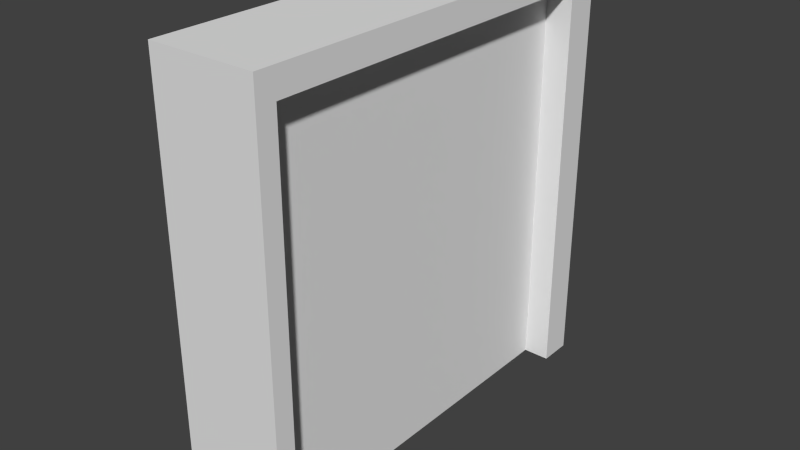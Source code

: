 # Source: door3.blend  (saved by Blender 2.72.0; exported with 4.5.12 LTS)
import bpy
from mathutils import Matrix  # noqa: F401  (used for matrix-valued properties, if any)

bpy.ops.wm.read_factory_settings(use_empty=True)
scene = bpy.context.scene
scene.name = 'Scene'

# ---- collections
col_collection_1 = bpy.data.collections.new('Collection 1'); scene.collection.children.link(col_collection_1)

# ---- materials (node trees are filled in below, after node groups)
mat_door1_1 = bpy.data.materials.new('door1_1')
mat_door1_1.alpha_threshold = 0.0
mat_door1_1.use_transparent_shadow = False
mat_door1_1.roughness = 0.5

# ---- material node trees

# ---- world
world_world = bpy.data.worlds.new('World'); scene.world = world_world
world_world.color = (0.05088, 0.05088, 0.05088)
world_world.use_sun_shadow = False
world_world.sun_shadow_jitter_overblur = 0.0
world_world.cycles.sampling_method = 'MANUAL'
world_world.cycles.sample_map_resolution = 256

# ---- meshes
me_plane_001 = bpy.data.meshes.new('Plane.001')
me_plane_001.from_pydata([(-0.4544, 1.835e-05, 0.16), (0.4213, 1.835e-05, 0.16), (-0.4544, 0.9387, 0.16), (0.4213, 0.9387, 0.16), (-0.4544, 1.835e-05, -0.16), (0.4213, 1.835e-05, -0.16), (-0.4544, 0.9387, -0.16), (0.4213, 0.9387, -0.16), (0.4213, 0.9387, 0.09435), (0.4213, 1.835e-05, 0.09434), (0.4213, 0.9387, -0.08632), (0.4213, 1.835e-05, -0.08632), (0.3868, 0.9387, 0.09435), (0.3868, 1.835e-05, 0.09434), (0.3868, 0.9387, -0.08632), (0.3868, 1.835e-05, -0.08632)], [], [(0, 1, 3, 2), (4, 6, 7, 5), (10, 11, 5, 7), (3, 1, 9, 8), (11, 10, 14, 15), (12, 13, 15, 14), (8, 9, 13, 12)])
_uv = me_plane_001.uv_layers.new(name='UVMap')
_uv.uv.foreach_set('vector', [0.04868, 0.0, 0.9213, 0.0, 0.9213, 0.9387, 0.04868, 0.9387, 0.04868, 0.0, 0.04868, 0.9387, 0.9213, 0.9387, 0.9213, 0.0, -0.03082, 0.9254, -0.03082, 0.02538, -0.01884, 0.02538, -0.01884, 0.9254, -0.07491, 0.9254, -0.07491, 0.02538, -0.06242, 0.02538, -0.06242, 0.9254, -0.03082, 0.02538, -0.03082, 0.9254, -0.03082, 0.9254, -0.03082, 0.02538, -0.06242, 0.9254, -0.06242, 0.02538, -0.03082, 0.02538, -0.03082, 0.9254, -0.07718, 0.9254, -0.07718, 0.02538, -0.07718, 0.02538, -0.07718, 0.9254])
me_plane_001.materials.append(mat_door1_1)
me_plane_001.use_remesh_preserve_volume = False
me_plane_001.use_remesh_preserve_attributes = False
me_plane_001.use_mirror_vertex_groups = False
me_plane_001.update()
me_plane = bpy.data.meshes.new('Plane')
me_plane.from_pydata([(-0.4544, 1.835e-05, 0.16), (0.4213, 1.835e-05, 0.16), (-0.4544, 0.9387, 0.16), (0.4213, 0.9387, 0.16), (-0.5, 1.835e-05, 0.32), (0.5, 1.835e-05, 0.32), (-0.5, 1.0, 0.32), (0.5, 1.0, 0.32), (-0.4544, 1.835e-05, 0.32), (-0.4544, 1.0, 0.32), (0.4213, 1.0, 0.32), (0.4213, 1.835e-05, 0.32), (-0.4544, 0.9387, 0.32), (0.4213, 0.9387, 0.32), (-0.5, 1.836e-05, 0.0), (0.5, 1.836e-05, 0.0), (-0.5, 1.0, 0.0), (0.5, 1.0, 0.0), (-0.4544, 1.835e-05, -0.16), (-0.4544, 1.0, 0.0), (0.4213, 1.0, 0.0), (0.4213, 1.835e-05, -0.16), (-0.4544, 0.9387, -0.16), (0.4213, 0.9387, -0.16), (-0.5, 1.835e-05, -0.32), (0.5, 1.835e-05, -0.32), (-0.5, 1.0, -0.32), (0.5, 1.0, -0.32), (-0.4544, 1.835e-05, -0.32), (-0.4544, 1.0, -0.32), (0.4213, 1.0, -0.32), (0.4213, 1.835e-05, -0.32), (-0.4544, 0.9387, -0.32), (0.4213, 0.9387, -0.32), (0.4213, 0.9387, 0.0), (-0.4544, 0.9387, 0.0), (0.4213, 1.835e-05, 0.0)], [], [(0, 2, 12, 8), (3, 1, 11, 13), (2, 3, 13, 12), (11, 5, 7, 10, 13), (4, 8, 12, 9, 6), (12, 13, 10, 9), (17, 20, 10, 7), (20, 19, 9, 10), (19, 16, 6, 9), (15, 17, 7, 5), (16, 14, 4, 6), (18, 28, 32, 22), (23, 33, 31, 21), (22, 32, 33, 23), (31, 33, 30, 27, 25), (24, 26, 29, 32, 28), (32, 29, 30, 33), (17, 27, 30, 20), (20, 30, 29, 19), (19, 29, 26, 16), (15, 25, 27, 17), (34, 35, 22, 23), (16, 26, 24, 14), (3, 2, 35, 34), (36, 34, 23, 21), (1, 3, 34, 36)])
_uv = me_plane.uv_layers.new(name='UVMap')
_uv.uv.foreach_set('vector', [-0.04038, 0.0, -0.04038, 0.7903, -0.04038, 0.7903, -0.04038, 0.0, 0.9674, 0.7512, 0.9674, 0.0, 0.9674, 0.0, 0.9674, 0.7512, 0.04556, 0.9543, 0.9213, 0.9543, 0.9213, 0.9543, 0.04556, 0.9543, 0.9213, 0.0, 1.0, 0.0, 1.0, 1.0, 0.9213, 1.0, 0.9213, 0.9387, 0.0, 0.0, 0.04556, 0.0, 0.04556, 0.9387, 0.04556, 1.0, 0.0, 1.0, 0.04556, 0.9387, 0.9213, 0.9387, 0.9213, 1.0, 0.04556, 1.0, 0.8565, 0.1092, 0.799, 0.1092, 0.799, 0.02355, 0.8565, 0.02355, 0.799, 0.1092, 0.1594, 0.1092, 0.1594, 0.02355, 0.799, 0.02355, 0.1594, 0.1092, 0.1262, 0.1092, 0.1262, 0.02355, 0.1594, 0.02355, -0.1295, 0.0, -0.1295, 1.0, -0.01727, 1.0, -0.01727, 0.0, -0.1295, 1.0, -0.1295, 1.788e-07, -0.01727, 1.788e-07, -0.01727, 1.0, -0.04038, 0.0, -0.04038, 0.0, -0.04038, 0.7903, -0.04038, 0.7903, 0.9674, 0.7512, 0.9674, 0.7512, 0.9674, 0.0, 0.9674, 0.0, 0.04556, 0.9543, 0.04556, 0.9543, 0.9213, 0.9543, 0.9213, 0.9543, 0.9213, 0.0, 0.9213, 0.9387, 0.9213, 1.0, 1.0, 1.0, 1.0, 0.0, 0.0, 0.0, 0.0, 1.0, 0.04556, 1.0, 0.04556, 0.9387, 0.04556, 0.0, 0.04556, 0.9387, 0.04556, 1.0, 0.9213, 1.0, 0.9213, 0.9387, 0.8565, 0.1092, 0.8565, 0.02355, 0.799, 0.02355, 0.799, 0.1092, 0.799, 0.1092, 0.799, 0.02355, 0.1594, 0.02355, 0.1594, 0.1092, 0.1594, 0.1092, 0.1594, 0.02355, 0.1262, 0.02355, 0.1262, 0.1092, -0.1295, 0.0, -0.01727, 0.0, -0.01727, 1.0, -0.1295, 1.0, 0.05158, 0.9295, 0.9211, 0.9295, 0.9211, 0.9613, 0.05158, 0.9613, -0.1295, 1.0, -0.01727, 1.0, -0.01727, 1.788e-07, -0.1295, 1.788e-07, 0.05158, 0.9605, 0.9211, 0.9605, 0.9211, 0.9287, 0.05158, 0.9287, 0.1094, 0.02114, 0.1094, 0.9007, 0.08311, 0.9007, 0.08311, 0.02114, 0.1356, 0.02114, 0.1356, 0.9007, 0.1094, 0.9007, 0.1094, 0.02114])
me_plane.materials.append(mat_door1_1)
me_plane.use_remesh_preserve_volume = False
me_plane.use_remesh_preserve_attributes = False
me_plane.use_mirror_vertex_groups = False
me_plane.update()

# ---- objects
ob_door1_1_001 = bpy.data.objects.new('door1_1.001', me_plane_001)
ob_door1_1 = bpy.data.objects.new('door1_1', me_plane)

# ---- transforms, parenting, visibility, modifiers, constraints
ob_door1_1_001.location = (-1.421e-14, 0.0, 1.192e-07)
ob_door1_1_001.rotation_euler = (1.571, -0.0, 1.571)
ob_door1_1_001.scale = (2.56, 2.56, 1.0)
ob_door1_1_001.lineart.crease_threshold = 0.0
ob_door1_1.location = (-1.421e-14, 8.47e-22, 1.192e-07)
ob_door1_1.rotation_euler = (1.571, -0.0, 1.571)
ob_door1_1.scale = (2.56, 2.56, 1.0)
ob_door1_1.lineart.crease_threshold = 0.0

# ---- collection membership
col_collection_1.objects.link(ob_door1_1_001)
col_collection_1.objects.link(ob_door1_1)

# ---- scene / render settings (as saved in the file)
scene.frame_start = 1; scene.frame_end = 46; scene.frame_set(1)
scene.render.engine = 'BLENDER_EEVEE_NEXT'
scene.render.resolution_percentage = 50
scene.render.dither_intensity = 0.0
scene.cycles.use_denoising = False
scene.cycles.samples = 10
scene.cycles.sampling_pattern = 'TABULATED_SOBOL'
scene.cycles.light_sampling_threshold = 0.0
scene.cycles.use_adaptive_sampling = False
scene.cycles.use_light_tree = False
scene.cycles.blur_glossy = 0.0
scene.cycles.pixel_filter_type = 'GAUSSIAN'
scene.cycles.sample_clamp_indirect = 0.0
scene.view_settings.view_transform = 'Standard'
bpy.context.view_layer.update()

# ---- added for rendering (the .blend has no active camera and no usable light): camera, sun
cam_auto = bpy.data.cameras.new('AutoCamera')
cam_auto.lens = 50.0
cam_auto.sensor_width = 36.0
cam_auto.clip_end = 1000.0
ob_auto_camera = bpy.data.objects.new('AutoCamera', cam_auto)
scene.collection.objects.link(ob_auto_camera)
ob_auto_camera.location = (3.40161, -4.08193, 4.00133)
ob_auto_camera.rotation_euler = (1.09748, -7.21219e-08, 0.694738)
scene.camera = ob_auto_camera
light_auto_sun = bpy.data.lights.new('AutoSun', 'SUN')
light_auto_sun.energy = 3.0
light_auto_sun.angle = 0.0523599
ob_auto_sun = bpy.data.objects.new('AutoSun', light_auto_sun)
scene.collection.objects.link(ob_auto_sun)
ob_auto_sun.rotation_euler = (0.872665, 0.174533, 0.523599)
bpy.context.view_layer.update()
